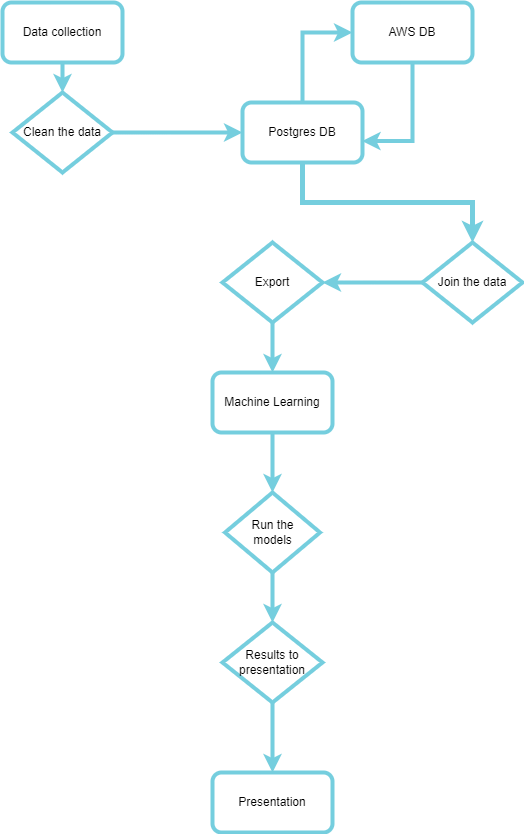

The diagram above was exported from draw.io. Its source (the exported page's mxGraphModel, read from the mxfile embedded in the PNG):
<mxGraphModel dx="1038" dy="481" grid="1" gridSize="10" guides="1" tooltips="1" connect="1" arrows="1" fold="1" page="1" pageScale="1" pageWidth="850" pageHeight="1100" math="0" shadow="0">
  <root>
    <mxCell id="0" />
    <mxCell id="1" parent="0" />
    <mxCell id="yJ1w8a9_4wCbWTMZQKvp-11" style="edgeStyle=orthogonalEdgeStyle;rounded=0;orthogonalLoop=1;jettySize=auto;html=1;exitX=0.5;exitY=1;exitDx=0;exitDy=0;entryX=0.5;entryY=0;entryDx=0;entryDy=0;strokeColor=#75CEDE;strokeWidth=4;" parent="1" source="yJ1w8a9_4wCbWTMZQKvp-1" target="yJ1w8a9_4wCbWTMZQKvp-6" edge="1">
      <mxGeometry relative="1" as="geometry" />
    </mxCell>
    <mxCell id="yJ1w8a9_4wCbWTMZQKvp-1" value="Data collection" style="rounded=1;whiteSpace=wrap;html=1;strokeColor=#75CEDE;strokeWidth=4;" parent="1" vertex="1">
      <mxGeometry x="120" y="40" width="120" height="60" as="geometry" />
    </mxCell>
    <mxCell id="jqx6v1ePUM_DLVDxQfoF-6" style="edgeStyle=orthogonalEdgeStyle;rounded=0;orthogonalLoop=1;jettySize=auto;html=1;strokeColor=#75CEDE;strokeWidth=4;entryX=0.997;entryY=0.643;entryDx=0;entryDy=0;entryPerimeter=0;" edge="1" parent="1" source="yJ1w8a9_4wCbWTMZQKvp-2" target="yJ1w8a9_4wCbWTMZQKvp-3">
      <mxGeometry relative="1" as="geometry">
        <mxPoint x="580" y="190" as="targetPoint" />
      </mxGeometry>
    </mxCell>
    <mxCell id="yJ1w8a9_4wCbWTMZQKvp-2" value="AWS DB" style="rounded=1;whiteSpace=wrap;html=1;strokeColor=#75CEDE;strokeWidth=4;" parent="1" vertex="1">
      <mxGeometry x="470" y="40" width="120" height="60" as="geometry" />
    </mxCell>
    <mxCell id="yJ1w8a9_4wCbWTMZQKvp-14" style="edgeStyle=orthogonalEdgeStyle;rounded=0;orthogonalLoop=1;jettySize=auto;html=1;exitX=0.5;exitY=1;exitDx=0;exitDy=0;strokeColor=#75cede;strokeWidth=5;" parent="1" source="yJ1w8a9_4wCbWTMZQKvp-3" target="yJ1w8a9_4wCbWTMZQKvp-7" edge="1">
      <mxGeometry relative="1" as="geometry" />
    </mxCell>
    <mxCell id="jqx6v1ePUM_DLVDxQfoF-5" style="edgeStyle=orthogonalEdgeStyle;rounded=0;orthogonalLoop=1;jettySize=auto;html=1;exitX=0.5;exitY=0;exitDx=0;exitDy=0;strokeColor=#75CEDE;strokeWidth=4;entryX=0;entryY=0.5;entryDx=0;entryDy=0;" edge="1" parent="1" source="yJ1w8a9_4wCbWTMZQKvp-3" target="yJ1w8a9_4wCbWTMZQKvp-2">
      <mxGeometry relative="1" as="geometry">
        <mxPoint x="420" y="60" as="targetPoint" />
      </mxGeometry>
    </mxCell>
    <mxCell id="yJ1w8a9_4wCbWTMZQKvp-3" value="Postgres DB" style="rounded=1;whiteSpace=wrap;html=1;strokeColor=#75CEDE;strokeWidth=4;" parent="1" vertex="1">
      <mxGeometry x="360" y="140" width="120" height="60" as="geometry" />
    </mxCell>
    <mxCell id="yJ1w8a9_4wCbWTMZQKvp-17" style="edgeStyle=orthogonalEdgeStyle;rounded=0;orthogonalLoop=1;jettySize=auto;html=1;exitX=0.5;exitY=1;exitDx=0;exitDy=0;entryX=0.5;entryY=0;entryDx=0;entryDy=0;strokeColor=#75CEDE;strokeWidth=4;" parent="1" source="yJ1w8a9_4wCbWTMZQKvp-4" target="yJ1w8a9_4wCbWTMZQKvp-9" edge="1">
      <mxGeometry relative="1" as="geometry" />
    </mxCell>
    <mxCell id="yJ1w8a9_4wCbWTMZQKvp-4" value="Machine Learning" style="rounded=1;whiteSpace=wrap;html=1;strokeWidth=4;strokeColor=#75CEDE;" parent="1" vertex="1">
      <mxGeometry x="330" y="410" width="120" height="60" as="geometry" />
    </mxCell>
    <mxCell id="yJ1w8a9_4wCbWTMZQKvp-5" value="Presentation" style="rounded=1;whiteSpace=wrap;html=1;strokeWidth=4;strokeColor=#75CEDE;" parent="1" vertex="1">
      <mxGeometry x="330" y="810" width="120" height="60" as="geometry" />
    </mxCell>
    <mxCell id="yJ1w8a9_4wCbWTMZQKvp-12" style="edgeStyle=orthogonalEdgeStyle;rounded=0;orthogonalLoop=1;jettySize=auto;html=1;exitX=1;exitY=0.5;exitDx=0;exitDy=0;entryX=0;entryY=0.5;entryDx=0;entryDy=0;strokeColor=#75CEDE;strokeWidth=4;" parent="1" source="yJ1w8a9_4wCbWTMZQKvp-6" target="yJ1w8a9_4wCbWTMZQKvp-3" edge="1">
      <mxGeometry relative="1" as="geometry" />
    </mxCell>
    <mxCell id="yJ1w8a9_4wCbWTMZQKvp-6" value="Clean the data" style="rhombus;whiteSpace=wrap;html=1;strokeColor=#75CEDE;strokeWidth=4;" parent="1" vertex="1">
      <mxGeometry x="130" y="130" width="100" height="80" as="geometry" />
    </mxCell>
    <mxCell id="yJ1w8a9_4wCbWTMZQKvp-15" style="edgeStyle=orthogonalEdgeStyle;rounded=0;orthogonalLoop=1;jettySize=auto;html=1;exitX=0;exitY=0.5;exitDx=0;exitDy=0;entryX=1;entryY=0.5;entryDx=0;entryDy=0;strokeColor=#75CEDE;strokeWidth=4;" parent="1" source="yJ1w8a9_4wCbWTMZQKvp-7" target="yJ1w8a9_4wCbWTMZQKvp-8" edge="1">
      <mxGeometry relative="1" as="geometry" />
    </mxCell>
    <mxCell id="yJ1w8a9_4wCbWTMZQKvp-7" value="Join the data" style="rhombus;whiteSpace=wrap;html=1;strokeColor=#75CEDE;strokeWidth=4;" parent="1" vertex="1">
      <mxGeometry x="540" y="280" width="100" height="80" as="geometry" />
    </mxCell>
    <mxCell id="yJ1w8a9_4wCbWTMZQKvp-16" style="edgeStyle=orthogonalEdgeStyle;rounded=0;orthogonalLoop=1;jettySize=auto;html=1;exitX=0.5;exitY=1;exitDx=0;exitDy=0;strokeColor=#75CEDE;strokeWidth=4;" parent="1" source="yJ1w8a9_4wCbWTMZQKvp-8" target="yJ1w8a9_4wCbWTMZQKvp-4" edge="1">
      <mxGeometry relative="1" as="geometry" />
    </mxCell>
    <mxCell id="yJ1w8a9_4wCbWTMZQKvp-8" value="Export" style="rhombus;whiteSpace=wrap;html=1;strokeWidth=4;strokeColor=#75CEDE;" parent="1" vertex="1">
      <mxGeometry x="340" y="280" width="100" height="80" as="geometry" />
    </mxCell>
    <mxCell id="yJ1w8a9_4wCbWTMZQKvp-18" style="edgeStyle=orthogonalEdgeStyle;rounded=0;orthogonalLoop=1;jettySize=auto;html=1;exitX=0.5;exitY=1;exitDx=0;exitDy=0;strokeColor=#75CEDE;strokeWidth=4;" parent="1" source="yJ1w8a9_4wCbWTMZQKvp-9" target="yJ1w8a9_4wCbWTMZQKvp-10" edge="1">
      <mxGeometry relative="1" as="geometry" />
    </mxCell>
    <mxCell id="yJ1w8a9_4wCbWTMZQKvp-9" value="Run the&lt;br&gt;models" style="rhombus;whiteSpace=wrap;html=1;strokeWidth=4;strokeColor=#75CEDE;" parent="1" vertex="1">
      <mxGeometry x="342.5" y="530" width="95" height="80" as="geometry" />
    </mxCell>
    <mxCell id="yJ1w8a9_4wCbWTMZQKvp-19" style="edgeStyle=orthogonalEdgeStyle;rounded=0;orthogonalLoop=1;jettySize=auto;html=1;exitX=0.5;exitY=1;exitDx=0;exitDy=0;strokeColor=#75CEDE;strokeWidth=4;" parent="1" source="yJ1w8a9_4wCbWTMZQKvp-10" target="yJ1w8a9_4wCbWTMZQKvp-5" edge="1">
      <mxGeometry relative="1" as="geometry" />
    </mxCell>
    <mxCell id="yJ1w8a9_4wCbWTMZQKvp-10" value="Results to presentation" style="rhombus;whiteSpace=wrap;html=1;strokeWidth=4;strokeColor=#75CEDE;" parent="1" vertex="1">
      <mxGeometry x="340" y="660" width="100" height="80" as="geometry" />
    </mxCell>
  </root>
</mxGraphModel>